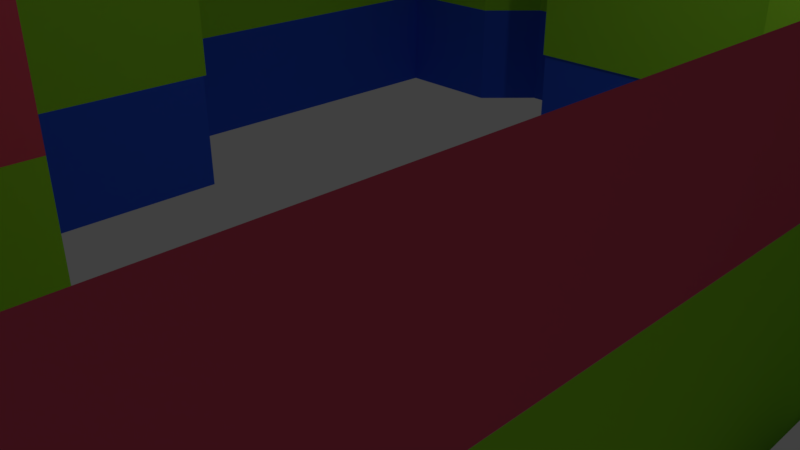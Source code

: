 # Source: meek.blend  (saved by Blender 2.79.0; exported with 4.5.12 LTS)
import bpy
from mathutils import Matrix  # noqa: F401  (used for matrix-valued properties, if any)

bpy.ops.wm.read_factory_settings(use_empty=True)
scene = bpy.context.scene
scene.name = 'Scene'

# ---- collections
col_collection_1 = bpy.data.collections.new('Collection 1'); scene.collection.children.link(col_collection_1)

# ---- materials (node trees are filled in below, after node groups)
mat_third_floor = bpy.data.materials.new('Third Floor')
mat_third_floor.alpha_threshold = 0.0
mat_third_floor.use_transparent_shadow = False
mat_third_floor.diffuse_color = (0.8, 0.09458, 0.1662, 1.0)
mat_third_floor.roughness = 0.5
mat_second_floor = bpy.data.materials.new('Second Floor')
mat_second_floor.alpha_threshold = 0.0
mat_second_floor.use_transparent_shadow = False
mat_second_floor.diffuse_color = (0.3332, 0.8, 0.034, 1.0)
mat_second_floor.roughness = 0.5
mat_main_floor = bpy.data.materials.new('Main Floor')
mat_main_floor.alpha_threshold = 0.0
mat_main_floor.use_transparent_shadow = False
mat_main_floor.diffuse_color = (0.03219, 0.1104, 0.8, 1.0)
mat_main_floor.roughness = 0.5
mat_window = bpy.data.materials.new('Window')
mat_window.alpha_threshold = 0.0
mat_window.use_transparent_shadow = False
mat_window.diffuse_color = (0.0, 0.0, 0.0, 1.0)
mat_window.roughness = 0.5

# ---- material node trees

# ---- world
world_world = bpy.data.worlds.new('World'); scene.world = world_world
world_world.color = (0.05088, 0.05088, 0.05088)
world_world.use_sun_shadow = False
world_world.sun_shadow_jitter_overblur = 0.0
world_world.cycles.sampling_method = 'MANUAL'

# ---- cameras
cam_camera = bpy.data.cameras.new('Camera')
cam_camera.clip_end = 100.0
cam_camera.lens = 35.0
cam_camera.sensor_width = 32.0
cam_camera.sensor_height = 18.0
cam_camera.ortho_scale = 7.314
cam_camera.dof.focus_distance = 0.0
cam_camera.dof.aperture_fstop = 128.0

# ---- lights
light_lamp = bpy.data.lights.new('Lamp', 'POINT')
light_lamp.transmission_factor = 0.0
light_lamp.cutoff_distance = 30.0
light_lamp.energy = 100.0
light_lamp.shadow_buffer_clip_start = 1.001
light_lamp.shadow_soft_size = 0.1
light_lamp.shadow_maximum_resolution = 0.006
light_lamp.use_absolute_resolution = True

# ---- meshes
me_plane_003 = bpy.data.meshes.new('Plane.003')
me_plane_003.from_pydata([(-1.588, -1.0, 0.0), (1.0, -1.0, 0.0), (-1.588, 1.0, 0.0), (1.0, 1.0, 0.0), (1.0, -1.0, -2.588), (-1.588, -1.0, -2.588), (1.0, 1.0, -2.588), (-1.588, 1.0, -2.588)], [], [(0, 1, 3, 2), (1, 4, 6, 3), (5, 7, 6, 4), (0, 2, 7, 5)])
me_plane_003.use_remesh_preserve_volume = False
me_plane_003.use_remesh_preserve_attributes = False
me_plane_003.use_mirror_vertex_groups = False
me_plane_003.update()
me_plane_002 = bpy.data.meshes.new('Plane.002')
me_plane_002.from_pydata([(-0.3221, -6.805, 2.963e-08), (1.0, -6.805, 0.0), (-0.3221, 1.0, 2.963e-08), (1.0, 1.0, 0.0), (-0.3221, -6.805, 4.191), (1.0, -6.805, 4.191), (-0.3221, -4.354, 4.191), (1.0, -4.354, 4.191), (-0.3221, -4.354, 6.78), (1.0, -4.354, 6.78), (-0.3221, -6.725, 6.78), (1.0, -6.725, 6.78), (-0.3221, -6.725, 6.78), (1.0, -6.725, 6.78), (-0.3221, -6.725, 10.97), (1.0, -6.725, 10.97), (-0.3221, 5.243, 10.97), (1.0, 5.243, 10.97), (-0.3221, 5.243, 7.529), (1.0, 5.243, 7.529), (-0.3221, 6.186, 7.529), (1.0, 6.186, 7.529), (-0.3221, 6.186, 3.115), (1.0, 6.186, 3.115), (-0.3221, 5.228, 3.115), (1.0, 5.228, 3.115), (-0.3221, 5.228, -2.155), (1.0, 5.228, -2.155), (-0.3221, 0.9597, -2.155), (1.0, 0.9597, -2.155), (-0.3221, 0.9597, 2.963e-08), (1.0, 0.9597, 0.0)], [], [(0, 2, 3, 1), (1, 5, 4, 0), (5, 7, 6, 4), (7, 9, 8, 6), (9, 11, 10, 8), (11, 13, 12, 10), (13, 15, 14, 12), (15, 17, 16, 14), (17, 19, 18, 16), (19, 21, 20, 18), (21, 23, 22, 20), (23, 25, 24, 22), (25, 27, 26, 24), (27, 29, 28, 26), (29, 31, 30, 28)])
me_plane_002.materials.append(mat_third_floor)
me_plane_002.use_remesh_preserve_volume = False
me_plane_002.use_remesh_preserve_attributes = False
me_plane_002.use_mirror_vertex_groups = False
me_plane_002.update()
me_plane_001 = bpy.data.meshes.new('Plane.001')
me_plane_001.from_pydata([(-1.0, -6.805, 0.0), (1.0, -6.805, 0.0), (-1.0, 1.0, 0.0), (1.0, 1.0, 0.0), (-1.0, -6.805, 4.191), (1.0, -6.805, 4.191), (-1.0, -4.354, 4.191), (1.0, -4.354, 4.191), (-1.0, -4.354, 4.191), (1.0, -4.354, 4.191), (-1.0, -4.354, 4.191), (1.0, -4.354, 4.191), (-1.0, -4.354, 6.78), (1.0, -4.354, 6.78), (-1.0, -6.725, 6.78), (1.0, -6.725, 6.78), (-1.0, -6.725, 10.97), (1.0, -6.725, 10.97), (-1.0, 0.06642, 10.97), (1.0, 0.06642, 10.97), (-1.0, 0.06642, 14.93), (1.0, 0.06642, 14.93), (-1.0, 5.243, 14.93), (1.0, 5.243, 14.93), (-1.0, 5.243, 7.529), (1.0, 5.243, 7.529), (-1.0, 6.186, 7.529), (1.0, 6.186, 7.529), (-1.0, 6.186, 3.115), (1.0, 6.186, 3.115), (-1.0, 8.06, 3.115), (1.0, 8.06, 3.115), (-1.0, 8.976, 2.174), (1.0, 8.976, 2.174), (-1.0, 8.976, 2.174), (1.0, 8.976, 2.174), (-1.0, 8.976, 0.8223), (1.0, 8.976, 0.8223), (-1.0, 8.976, 0.8223), (1.0, 8.976, 0.8223), (-1.0, 8.083, -0.002293), (1.0, 8.083, -0.002293), (-1.0, 8.083, -2.155), (1.0, 8.083, -2.155), (-1.0, 0.9597, -2.155), (1.0, 0.9597, -2.155), (-1.0, 1.0, 0.0), (1.0, 1.0, 0.0)], [], [(0, 2, 3, 1), (1, 5, 4, 0), (5, 7, 6, 4), (7, 9, 8, 6), (9, 11, 10, 8), (11, 13, 12, 10), (13, 15, 14, 12), (15, 17, 16, 14), (17, 19, 18, 16), (19, 21, 20, 18), (21, 23, 22, 20), (23, 25, 24, 22), (25, 27, 26, 24), (27, 29, 28, 26), (29, 31, 30, 28), (31, 33, 32, 30), (33, 35, 34, 32), (35, 37, 36, 34), (37, 39, 38, 36), (39, 41, 40, 38), (41, 43, 42, 40), (43, 45, 44, 42), (45, 47, 46, 44)])
me_plane_001.materials.append(mat_second_floor)
me_plane_001.use_remesh_preserve_volume = False
me_plane_001.use_remesh_preserve_attributes = False
me_plane_001.use_mirror_vertex_groups = False
me_plane_001.update()
me_plane = bpy.data.meshes.new('Plane')
me_plane.from_pydata([(-1.0, -1.0, 0.0), (1.0, -1.0, 0.0), (-1.0, 6.749, 0.0), (1.0, 6.749, 0.0), (1.0, 6.749, 0.0), (-1.0, 6.749, 0.0), (-1.0, -1.0, 0.8016), (1.0, -1.0, 0.8016), (-1.0, -1.641, 1.42), (1.0, -1.641, 1.42), (-1.0, -1.641, 2.794), (1.0, -1.641, 2.794), (-1.0, -0.9084, 3.481), (1.0, -0.9084, 3.481), (-1.0, -0.9084, 4.191), (1.0, -0.9084, 4.191), (-1.0, 1.451, 4.191), (1.0, 1.451, 4.191), (-1.0, 1.451, 6.78), (1.0, 1.451, 6.78), (-1.0, 1.794, 6.78), (1.0, 1.794, 6.78), (-1.0, 1.794, 11.11), (1.0, 1.794, 11.11), (-1.0, 2.825, 11.11), (1.0, 2.825, 11.11), (-1.0, 3.443, 11.66), (1.0, 3.443, 11.66), (-1.0, 4.405, 11.66), (1.0, 4.405, 11.66), (-1.0, 4.978, 11.11), (1.0, 4.978, 11.11), (-1.0, 5.871, 11.11), (1.0, 5.871, 11.11), (-1.0, 5.871, 14.93), (1.0, 5.871, 14.93), (-1.0, 11.05, 14.93), (1.0, 11.05, 14.93), (-1.0, 11.05, 11.89), (1.0, 11.05, 11.89), (-1.0, 11.67, 11.89), (1.0, 11.67, 11.89), (-1.0, 11.67, 8.772), (1.0, 11.67, 8.772), (-1.0, 12.06, 8.772), (1.0, 12.06, 8.772), (-1.0, 12.06, 3.115), (1.0, 12.06, 3.115), (-1.0, 13.86, 3.115), (1.0, 13.86, 3.115), (-1.0, 14.78, 2.174), (1.0, 14.78, 2.174), (-1.0, 14.78, 0.8223), (1.0, 14.78, 0.8223), (-1.0, 13.89, -0.002293), (1.0, 13.89, -0.002293), (-1.0, 13.89, -2.155), (1.0, 13.89, -2.155), (-1.0, 6.765, -2.155), (1.0, 6.765, -2.155), (-0.6, -1.0, 0.0), (-0.6, 6.749, 0.0), (-0.6, 6.749, 0.0), (-0.6, -1.0, 0.8016), (-0.6, -1.641, 1.42), (-0.6, -1.641, 2.794), (-0.6, -0.9084, 3.481), (-0.6, -0.9084, 4.191), (-0.6, 1.451, 4.191), (-0.6, 1.451, 6.78), (-0.6, 1.794, 6.78), (-0.6, 1.794, 11.11), (-0.6, 2.825, 11.11), (-0.6, 3.443, 11.66), (-0.6, 4.405, 11.66), (-0.6, 4.978, 11.11), (-0.6, 5.871, 11.11), (-0.6, 5.871, 14.93), (-0.6, 11.05, 14.93), (-0.6, 11.05, 11.89), (-0.6, 11.67, 11.89), (-0.6, 11.67, 8.772), (-0.6, 12.06, 8.772), (-0.6, 12.06, 3.115), (-0.6, 13.86, 3.115), (-0.6, 14.78, 2.174), (-0.6, 14.78, 0.8223), (-0.6, 13.89, -0.002293), (-0.6, 13.89, -2.155), (-0.6, 6.765, -2.155), (0.6, -1.0, 0.0), (0.6, 6.749, 0.0), (0.6, -1.0, 0.8016), (0.6, -1.641, 1.42), (0.6, -1.641, 2.794), (0.6, -0.9084, 3.481), (0.6, -0.9084, 4.191), (0.6, 1.451, 4.191), (0.6, 1.451, 6.78), (0.6, 1.794, 6.78), (0.6, 1.794, 11.11), (0.6, 2.825, 11.11), (0.6, 3.443, 11.66), (0.6, 4.405, 11.66), (0.6, 4.978, 11.11), (0.6, 5.871, 11.11), (0.6, 5.871, 14.93), (0.6, 11.05, 14.93), (0.6, 11.05, 11.89), (0.6, 11.67, 11.89), (0.6, 11.67, 8.772), (0.6, 12.06, 8.772), (0.6, 12.06, 3.115), (0.6, 13.86, 3.115), (0.6, 14.78, 2.174), (0.6, 14.78, 0.8223), (0.6, 13.89, -0.002293), (0.6, 13.89, -2.155), (0.6, 6.765, -2.155), (0.6, 6.749, 0.0), (1.0, 2.98, 11.25), (-1.0, 2.98, 11.25), (-0.6, 2.98, 11.25), (0.6, 2.98, 11.25), (-1.0, 3.281, 11.51), (1.0, 3.281, 11.51), (-0.6, 3.281, 11.51), (0.6, 3.281, 11.51), (1.0, 3.684, 11.66), (-1.0, 3.684, 11.66), (-0.6, 3.684, 11.66), (0.6, 3.684, 11.66), (-1.0, 4.117, 11.66), (1.0, 4.117, 11.66), (-0.6, 4.117, 11.66), (0.6, 4.117, 11.66), (1.0, 4.549, 11.52), (-1.0, 4.549, 11.52), (-0.6, 4.549, 11.52), (0.6, 4.549, 11.52), (-1.0, 4.849, 11.23), (1.0, 4.849, 11.23), (-0.6, 4.849, 11.23), (0.6, 4.849, 11.23)], [], [(90, 119, 3, 1), (89, 62, 5, 58), (60, 63, 6, 0), (63, 64, 8, 6), (64, 65, 10, 8), (65, 66, 12, 10), (66, 67, 14, 12), (67, 68, 16, 14), (68, 69, 18, 16), (69, 70, 20, 18), (70, 71, 22, 20), (71, 72, 24, 22), (126, 73, 26, 124), (134, 74, 28, 132), (142, 75, 30, 140), (75, 76, 32, 30), (76, 77, 34, 32), (77, 78, 36, 34), (78, 79, 38, 36), (79, 80, 40, 38), (80, 81, 42, 40), (81, 82, 44, 42), (82, 83, 46, 44), (83, 84, 48, 46), (84, 85, 50, 48), (85, 86, 52, 50), (86, 87, 54, 52), (87, 88, 56, 54), (88, 89, 58, 56), (117, 118, 89, 88), (116, 117, 88, 87), (115, 116, 87, 86), (114, 115, 86, 85), (113, 114, 85, 84), (112, 113, 84, 83), (111, 112, 83, 82), (110, 111, 82, 81), (109, 110, 81, 80), (108, 109, 80, 79), (107, 108, 79, 78), (106, 107, 78, 77), (105, 106, 77, 76), (104, 105, 76, 75), (143, 104, 75, 142), (135, 103, 74, 134), (127, 102, 73, 126), (100, 101, 72, 71), (99, 100, 71, 70), (98, 99, 70, 69), (97, 98, 69, 68), (96, 97, 68, 67), (95, 96, 67, 66), (94, 95, 66, 65), (93, 94, 65, 64), (92, 93, 64, 63), (90, 92, 63, 60), (118, 91, 62, 89), (0, 2, 61, 60), (59, 4, 91, 118), (1, 7, 92, 90), (7, 9, 93, 92), (9, 11, 94, 93), (11, 13, 95, 94), (13, 15, 96, 95), (15, 17, 97, 96), (17, 19, 98, 97), (19, 21, 99, 98), (21, 23, 100, 99), (23, 25, 101, 100), (125, 27, 102, 127), (133, 29, 103, 135), (141, 31, 104, 143), (31, 33, 105, 104), (33, 35, 106, 105), (35, 37, 107, 106), (37, 39, 108, 107), (39, 41, 109, 108), (41, 43, 110, 109), (43, 45, 111, 110), (45, 47, 112, 111), (47, 49, 113, 112), (49, 51, 114, 113), (51, 53, 115, 114), (53, 55, 116, 115), (55, 57, 117, 116), (57, 59, 118, 117), (60, 61, 119, 90), (25, 120, 123, 101), (101, 123, 122, 72), (72, 122, 121, 24), (120, 125, 127, 123), (123, 127, 126, 122), (122, 126, 124, 121), (27, 128, 131, 102), (102, 131, 130, 73), (73, 130, 129, 26), (128, 133, 135, 131), (131, 135, 134, 130), (130, 134, 132, 129), (29, 136, 139, 103), (103, 139, 138, 74), (74, 138, 137, 28), (136, 141, 143, 139), (139, 143, 142, 138), (138, 142, 140, 137)])
me_plane.polygons.foreach_set('material_index', [0, 0, 0, 0, 0, 0, 0, 0, 0, 0, 0, 0, 0, 0, 0, 0, 0, 0, 0, 0, 0, 0, 0, 0, 0, 0, 0, 0, 0, 0, 0, 0, 0, 0, 0, 0, 0, 0, 0, 0, 0, 0, 0, 0, 0, 0, 0, 0, 0, 0, 0, 0, 0, 0, 0, 0, 0, 0, 0, 0, 0, 0, 0, 0, 0, 0, 0, 0, 0, 0, 0, 0, 0, 0, 0, 0, 0, 0, 0, 0, 0, 0, 0, 0, 0, 0, 0, 0, 0, 0, 0, 1, 0, 0, 0, 0, 0, 1, 0, 0, 0, 0, 0, 1, 0])
me_plane.materials.append(mat_main_floor)
me_plane.materials.append(mat_window)
me_plane.use_remesh_preserve_volume = False
me_plane.use_remesh_preserve_attributes = False
me_plane.use_mirror_vertex_groups = False
me_plane.update()

# ---- objects
ob_tower = bpy.data.objects.new('Tower', me_plane_003)
ob_third_floor = bpy.data.objects.new('Third Floor', me_plane_002)
ob_second_floor = bpy.data.objects.new('Second Floor', me_plane_001)
ob_main_floor = bpy.data.objects.new('Main Floor', me_plane)
ob_lamp = bpy.data.objects.new('Lamp', light_lamp)
ob_camera = bpy.data.objects.new('Camera', cam_camera)

# ---- transforms, parenting, visibility, modifiers, constraints
ob_tower.location = (0.5025, -4.354, 6.322)
ob_tower.rotation_euler = (1.571, 0.0, 0.0)
ob_tower.hide_viewport = True
ob_tower.lineart.crease_threshold = 0.0
ob_third_floor.location = (-5.277, 0.0, 5.0)
ob_third_floor.rotation_euler = (0.0, 1.571, 0.0)
ob_third_floor.lineart.crease_threshold = 0.0
ob_second_floor.location = (-5.277, 0.0, 3.0)
ob_second_floor.rotation_euler = (0.0, 1.571, 0.0)
ob_second_floor.lineart.crease_threshold = 0.0
ob_main_floor.location = (-5.277, -5.805, 1.0)
ob_main_floor.rotation_euler = (0.0, 1.571, 0.0)
ob_main_floor.lineart.crease_threshold = 0.0
ob_lamp.location = (4.076, 1.005, 6.904)
ob_lamp.rotation_euler = (0.6503, 0.05522, 1.866)
ob_lamp.lock_rotations_4d = False
ob_lamp.empty_display_type = 'ARROWS'
ob_lamp.color = (0.0, 0.0, 0.0, 0.0)
ob_lamp.lineart.crease_threshold = 0.0
ob_camera.location = (7.481, -6.508, 6.344)
ob_camera.rotation_euler = (1.109, 0.0, 0.8149)
ob_camera.lock_rotations_4d = False
ob_camera.empty_display_type = 'ARROWS'
ob_camera.color = (0.0, 0.0, 0.0, 0.0)
ob_camera.display_type = 'WIRE'
ob_camera.lineart.crease_threshold = 0.0

# ---- collection membership
col_collection_1.objects.link(ob_tower)
col_collection_1.objects.link(ob_third_floor)
col_collection_1.objects.link(ob_second_floor)
col_collection_1.objects.link(ob_main_floor)
col_collection_1.objects.link(ob_lamp)
col_collection_1.objects.link(ob_camera)

# ---- scene / render settings (as saved in the file)
scene.camera = ob_camera
scene.frame_start = 1; scene.frame_end = 250; scene.frame_set(1)
scene.render.engine = 'BLENDER_EEVEE_NEXT'
scene.render.resolution_percentage = 50
scene.render.dither_intensity = 0.0
scene.cycles.use_denoising = False
scene.cycles.samples = 128
scene.cycles.sampling_pattern = 'TABULATED_SOBOL'
scene.cycles.use_adaptive_sampling = False
scene.cycles.use_light_tree = False
scene.cycles.blur_glossy = 0.0
scene.cycles.sample_clamp_indirect = 0.0
scene.view_settings.view_transform = 'Standard'
bpy.context.view_layer.update()
